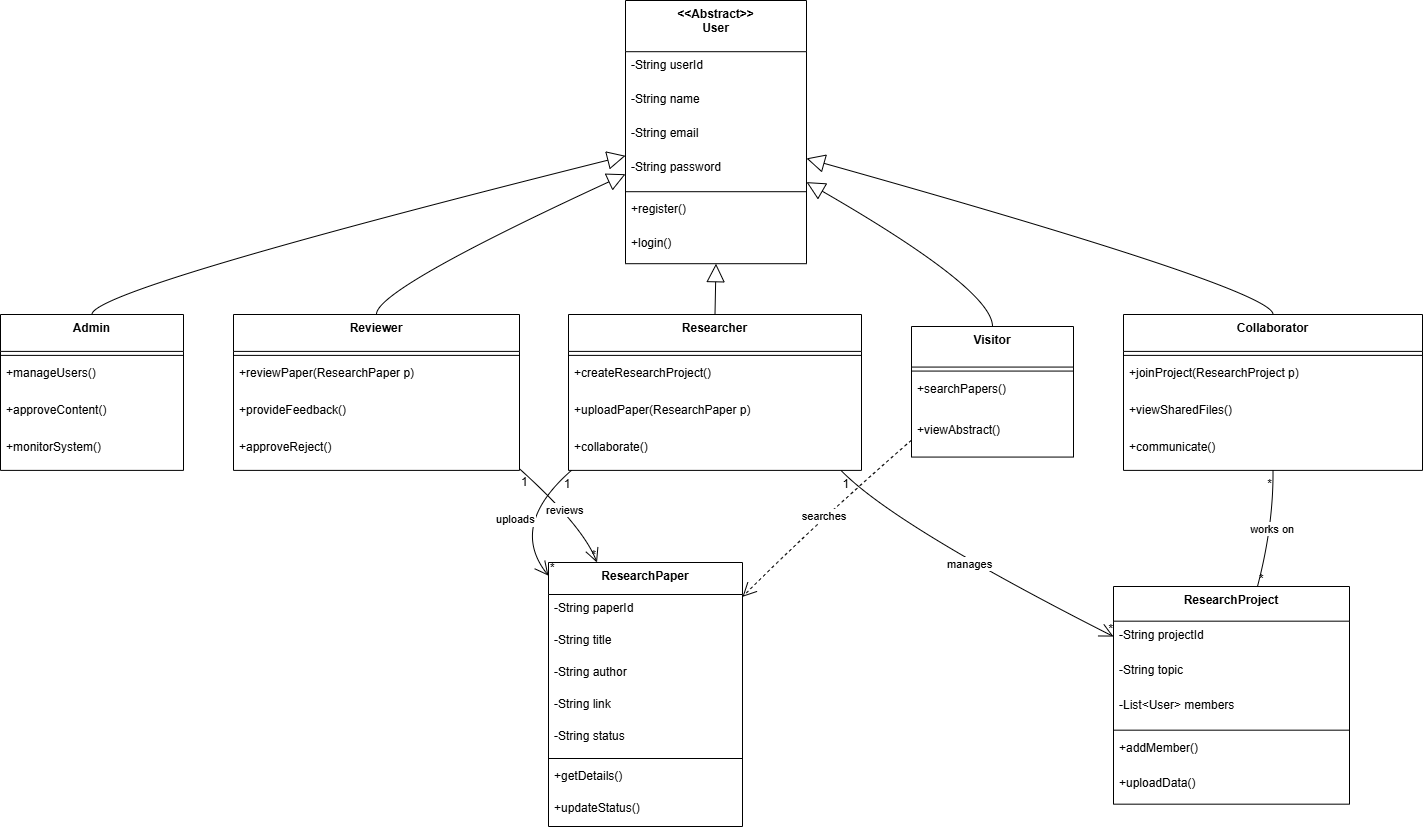

The diagram above was exported from draw.io. Its source (the exported page's mxGraphModel, read from the mxfile embedded in the PNG):
<mxGraphModel dx="1603" dy="865" grid="1" gridSize="10" guides="1" tooltips="1" connect="1" arrows="1" fold="1" page="1" pageScale="1" pageWidth="3300" pageHeight="4681" math="0" shadow="0">
  <root>
    <mxCell id="0" />
    <mxCell id="1" parent="0" />
    <mxCell id="p3M7a7Rp_iWQjqRbIEnt-115" parent="1" style="swimlane;fontStyle=1;align=center;verticalAlign=top;childLayout=stackLayout;horizontal=1;startSize=51.2;horizontalStack=0;resizeParent=1;resizeParentMax=0;resizeLast=0;collapsible=0;marginBottom=0;" value="&lt;&lt;Abstract&gt;&gt;&#10;User" vertex="1">
      <mxGeometry height="263.2" width="181" x="1105" y="1730" as="geometry" />
    </mxCell>
    <mxCell id="p3M7a7Rp_iWQjqRbIEnt-116" parent="p3M7a7Rp_iWQjqRbIEnt-115" style="text;strokeColor=none;fillColor=none;align=left;verticalAlign=top;spacingLeft=4;spacingRight=4;overflow=hidden;rotatable=0;points=[[0,0.5],[1,0.5]];portConstraint=eastwest;" value="-String userId" vertex="1">
      <mxGeometry height="34" width="181" y="51.2" as="geometry" />
    </mxCell>
    <mxCell id="p3M7a7Rp_iWQjqRbIEnt-117" parent="p3M7a7Rp_iWQjqRbIEnt-115" style="text;strokeColor=none;fillColor=none;align=left;verticalAlign=top;spacingLeft=4;spacingRight=4;overflow=hidden;rotatable=0;points=[[0,0.5],[1,0.5]];portConstraint=eastwest;" value="-String name" vertex="1">
      <mxGeometry height="34" width="181" y="85.2" as="geometry" />
    </mxCell>
    <mxCell id="p3M7a7Rp_iWQjqRbIEnt-118" parent="p3M7a7Rp_iWQjqRbIEnt-115" style="text;strokeColor=none;fillColor=none;align=left;verticalAlign=top;spacingLeft=4;spacingRight=4;overflow=hidden;rotatable=0;points=[[0,0.5],[1,0.5]];portConstraint=eastwest;" value="-String email" vertex="1">
      <mxGeometry height="34" width="181" y="119.2" as="geometry" />
    </mxCell>
    <mxCell id="p3M7a7Rp_iWQjqRbIEnt-119" parent="p3M7a7Rp_iWQjqRbIEnt-115" style="text;strokeColor=none;fillColor=none;align=left;verticalAlign=top;spacingLeft=4;spacingRight=4;overflow=hidden;rotatable=0;points=[[0,0.5],[1,0.5]];portConstraint=eastwest;" value="-String password" vertex="1">
      <mxGeometry height="34" width="181" y="153.2" as="geometry" />
    </mxCell>
    <mxCell id="p3M7a7Rp_iWQjqRbIEnt-120" parent="p3M7a7Rp_iWQjqRbIEnt-115" style="line;strokeWidth=1;fillColor=none;align=left;verticalAlign=middle;spacingTop=-1;spacingLeft=3;spacingRight=3;rotatable=0;labelPosition=right;points=[];portConstraint=eastwest;strokeColor=inherit;" vertex="1">
      <mxGeometry height="8" width="181" y="187.2" as="geometry" />
    </mxCell>
    <mxCell id="p3M7a7Rp_iWQjqRbIEnt-121" parent="p3M7a7Rp_iWQjqRbIEnt-115" style="text;strokeColor=none;fillColor=none;align=left;verticalAlign=top;spacingLeft=4;spacingRight=4;overflow=hidden;rotatable=0;points=[[0,0.5],[1,0.5]];portConstraint=eastwest;" value="+register()" vertex="1">
      <mxGeometry height="34" width="181" y="195.2" as="geometry" />
    </mxCell>
    <mxCell id="p3M7a7Rp_iWQjqRbIEnt-122" parent="p3M7a7Rp_iWQjqRbIEnt-115" style="text;strokeColor=none;fillColor=none;align=left;verticalAlign=top;spacingLeft=4;spacingRight=4;overflow=hidden;rotatable=0;points=[[0,0.5],[1,0.5]];portConstraint=eastwest;" value="+login()" vertex="1">
      <mxGeometry height="34" width="181" y="229.2" as="geometry" />
    </mxCell>
    <mxCell id="p3M7a7Rp_iWQjqRbIEnt-123" parent="1" style="swimlane;fontStyle=1;align=center;verticalAlign=top;childLayout=stackLayout;horizontal=1;startSize=36.888888888888886;horizontalStack=0;resizeParent=1;resizeParentMax=0;resizeLast=0;collapsible=0;marginBottom=0;" value="Admin" vertex="1">
      <mxGeometry height="155.88888888888889" width="183" x="480" y="2044" as="geometry" />
    </mxCell>
    <mxCell id="p3M7a7Rp_iWQjqRbIEnt-124" parent="p3M7a7Rp_iWQjqRbIEnt-123" style="line;strokeWidth=1;fillColor=none;align=left;verticalAlign=middle;spacingTop=-1;spacingLeft=3;spacingRight=3;rotatable=0;labelPosition=right;points=[];portConstraint=eastwest;strokeColor=inherit;" vertex="1">
      <mxGeometry height="8" width="183" y="36.888888888888886" as="geometry" />
    </mxCell>
    <mxCell id="p3M7a7Rp_iWQjqRbIEnt-125" parent="p3M7a7Rp_iWQjqRbIEnt-123" style="text;strokeColor=none;fillColor=none;align=left;verticalAlign=top;spacingLeft=4;spacingRight=4;overflow=hidden;rotatable=0;points=[[0,0.5],[1,0.5]];portConstraint=eastwest;" value="+manageUsers()" vertex="1">
      <mxGeometry height="37" width="183" y="44.888888888888886" as="geometry" />
    </mxCell>
    <mxCell id="p3M7a7Rp_iWQjqRbIEnt-126" parent="p3M7a7Rp_iWQjqRbIEnt-123" style="text;strokeColor=none;fillColor=none;align=left;verticalAlign=top;spacingLeft=4;spacingRight=4;overflow=hidden;rotatable=0;points=[[0,0.5],[1,0.5]];portConstraint=eastwest;" value="+approveContent()" vertex="1">
      <mxGeometry height="37" width="183" y="81.88888888888889" as="geometry" />
    </mxCell>
    <mxCell id="p3M7a7Rp_iWQjqRbIEnt-127" parent="p3M7a7Rp_iWQjqRbIEnt-123" style="text;strokeColor=none;fillColor=none;align=left;verticalAlign=top;spacingLeft=4;spacingRight=4;overflow=hidden;rotatable=0;points=[[0,0.5],[1,0.5]];portConstraint=eastwest;" value="+monitorSystem()" vertex="1">
      <mxGeometry height="37" width="183" y="118.88888888888889" as="geometry" />
    </mxCell>
    <mxCell id="p3M7a7Rp_iWQjqRbIEnt-128" parent="1" style="swimlane;fontStyle=1;align=center;verticalAlign=top;childLayout=stackLayout;horizontal=1;startSize=36.888888888888886;horizontalStack=0;resizeParent=1;resizeParentMax=0;resizeLast=0;collapsible=0;marginBottom=0;" value="Researcher" vertex="1">
      <mxGeometry height="155.88888888888889" width="293" x="1048" y="2044" as="geometry" />
    </mxCell>
    <mxCell id="p3M7a7Rp_iWQjqRbIEnt-129" parent="p3M7a7Rp_iWQjqRbIEnt-128" style="line;strokeWidth=1;fillColor=none;align=left;verticalAlign=middle;spacingTop=-1;spacingLeft=3;spacingRight=3;rotatable=0;labelPosition=right;points=[];portConstraint=eastwest;strokeColor=inherit;" vertex="1">
      <mxGeometry height="8" width="293" y="36.888888888888886" as="geometry" />
    </mxCell>
    <mxCell id="p3M7a7Rp_iWQjqRbIEnt-130" parent="p3M7a7Rp_iWQjqRbIEnt-128" style="text;strokeColor=none;fillColor=none;align=left;verticalAlign=top;spacingLeft=4;spacingRight=4;overflow=hidden;rotatable=0;points=[[0,0.5],[1,0.5]];portConstraint=eastwest;" value="+createResearchProject()" vertex="1">
      <mxGeometry height="37" width="293" y="44.888888888888886" as="geometry" />
    </mxCell>
    <mxCell id="p3M7a7Rp_iWQjqRbIEnt-131" parent="p3M7a7Rp_iWQjqRbIEnt-128" style="text;strokeColor=none;fillColor=none;align=left;verticalAlign=top;spacingLeft=4;spacingRight=4;overflow=hidden;rotatable=0;points=[[0,0.5],[1,0.5]];portConstraint=eastwest;" value="+uploadPaper(ResearchPaper p)" vertex="1">
      <mxGeometry height="37" width="293" y="81.88888888888889" as="geometry" />
    </mxCell>
    <mxCell id="p3M7a7Rp_iWQjqRbIEnt-132" parent="p3M7a7Rp_iWQjqRbIEnt-128" style="text;strokeColor=none;fillColor=none;align=left;verticalAlign=top;spacingLeft=4;spacingRight=4;overflow=hidden;rotatable=0;points=[[0,0.5],[1,0.5]];portConstraint=eastwest;" value="+collaborate()" vertex="1">
      <mxGeometry height="37" width="293" y="118.88888888888889" as="geometry" />
    </mxCell>
    <mxCell id="p3M7a7Rp_iWQjqRbIEnt-133" parent="1" style="swimlane;fontStyle=1;align=center;verticalAlign=top;childLayout=stackLayout;horizontal=1;startSize=36.888888888888886;horizontalStack=0;resizeParent=1;resizeParentMax=0;resizeLast=0;collapsible=0;marginBottom=0;" value="Collaborator" vertex="1">
      <mxGeometry height="155.88888888888889" width="299" x="1603" y="2044" as="geometry" />
    </mxCell>
    <mxCell id="p3M7a7Rp_iWQjqRbIEnt-134" parent="p3M7a7Rp_iWQjqRbIEnt-133" style="line;strokeWidth=1;fillColor=none;align=left;verticalAlign=middle;spacingTop=-1;spacingLeft=3;spacingRight=3;rotatable=0;labelPosition=right;points=[];portConstraint=eastwest;strokeColor=inherit;" vertex="1">
      <mxGeometry height="8" width="299" y="36.888888888888886" as="geometry" />
    </mxCell>
    <mxCell id="p3M7a7Rp_iWQjqRbIEnt-135" parent="p3M7a7Rp_iWQjqRbIEnt-133" style="text;strokeColor=none;fillColor=none;align=left;verticalAlign=top;spacingLeft=4;spacingRight=4;overflow=hidden;rotatable=0;points=[[0,0.5],[1,0.5]];portConstraint=eastwest;" value="+joinProject(ResearchProject p)" vertex="1">
      <mxGeometry height="37" width="299" y="44.888888888888886" as="geometry" />
    </mxCell>
    <mxCell id="p3M7a7Rp_iWQjqRbIEnt-136" parent="p3M7a7Rp_iWQjqRbIEnt-133" style="text;strokeColor=none;fillColor=none;align=left;verticalAlign=top;spacingLeft=4;spacingRight=4;overflow=hidden;rotatable=0;points=[[0,0.5],[1,0.5]];portConstraint=eastwest;" value="+viewSharedFiles()" vertex="1">
      <mxGeometry height="37" width="299" y="81.88888888888889" as="geometry" />
    </mxCell>
    <mxCell id="p3M7a7Rp_iWQjqRbIEnt-137" parent="p3M7a7Rp_iWQjqRbIEnt-133" style="text;strokeColor=none;fillColor=none;align=left;verticalAlign=top;spacingLeft=4;spacingRight=4;overflow=hidden;rotatable=0;points=[[0,0.5],[1,0.5]];portConstraint=eastwest;" value="+communicate()" vertex="1">
      <mxGeometry height="37" width="299" y="118.88888888888889" as="geometry" />
    </mxCell>
    <mxCell id="p3M7a7Rp_iWQjqRbIEnt-138" parent="1" style="swimlane;fontStyle=1;align=center;verticalAlign=top;childLayout=stackLayout;horizontal=1;startSize=36.888888888888886;horizontalStack=0;resizeParent=1;resizeParentMax=0;resizeLast=0;collapsible=0;marginBottom=0;" value="Reviewer" vertex="1">
      <mxGeometry height="155.88888888888889" width="286" x="713" y="2044" as="geometry" />
    </mxCell>
    <mxCell id="p3M7a7Rp_iWQjqRbIEnt-139" parent="p3M7a7Rp_iWQjqRbIEnt-138" style="line;strokeWidth=1;fillColor=none;align=left;verticalAlign=middle;spacingTop=-1;spacingLeft=3;spacingRight=3;rotatable=0;labelPosition=right;points=[];portConstraint=eastwest;strokeColor=inherit;" vertex="1">
      <mxGeometry height="8" width="286" y="36.888888888888886" as="geometry" />
    </mxCell>
    <mxCell id="p3M7a7Rp_iWQjqRbIEnt-140" parent="p3M7a7Rp_iWQjqRbIEnt-138" style="text;strokeColor=none;fillColor=none;align=left;verticalAlign=top;spacingLeft=4;spacingRight=4;overflow=hidden;rotatable=0;points=[[0,0.5],[1,0.5]];portConstraint=eastwest;" value="+reviewPaper(ResearchPaper p)" vertex="1">
      <mxGeometry height="37" width="286" y="44.888888888888886" as="geometry" />
    </mxCell>
    <mxCell id="p3M7a7Rp_iWQjqRbIEnt-141" parent="p3M7a7Rp_iWQjqRbIEnt-138" style="text;strokeColor=none;fillColor=none;align=left;verticalAlign=top;spacingLeft=4;spacingRight=4;overflow=hidden;rotatable=0;points=[[0,0.5],[1,0.5]];portConstraint=eastwest;" value="+provideFeedback()" vertex="1">
      <mxGeometry height="37" width="286" y="81.88888888888889" as="geometry" />
    </mxCell>
    <mxCell id="p3M7a7Rp_iWQjqRbIEnt-142" parent="p3M7a7Rp_iWQjqRbIEnt-138" style="text;strokeColor=none;fillColor=none;align=left;verticalAlign=top;spacingLeft=4;spacingRight=4;overflow=hidden;rotatable=0;points=[[0,0.5],[1,0.5]];portConstraint=eastwest;" value="+approveReject()" vertex="1">
      <mxGeometry height="37" width="286" y="118.88888888888889" as="geometry" />
    </mxCell>
    <mxCell id="p3M7a7Rp_iWQjqRbIEnt-143" parent="1" style="swimlane;fontStyle=1;align=center;verticalAlign=top;childLayout=stackLayout;horizontal=1;startSize=40.57142857142857;horizontalStack=0;resizeParent=1;resizeParentMax=0;resizeLast=0;collapsible=0;marginBottom=0;" value="Visitor" vertex="1">
      <mxGeometry height="130.57142857142856" width="162" x="1391" y="2056" as="geometry" />
    </mxCell>
    <mxCell id="p3M7a7Rp_iWQjqRbIEnt-144" parent="p3M7a7Rp_iWQjqRbIEnt-143" style="line;strokeWidth=1;fillColor=none;align=left;verticalAlign=middle;spacingTop=-1;spacingLeft=3;spacingRight=3;rotatable=0;labelPosition=right;points=[];portConstraint=eastwest;strokeColor=inherit;" vertex="1">
      <mxGeometry height="8" width="162" y="40.57142857142857" as="geometry" />
    </mxCell>
    <mxCell id="p3M7a7Rp_iWQjqRbIEnt-145" parent="p3M7a7Rp_iWQjqRbIEnt-143" style="text;strokeColor=none;fillColor=none;align=left;verticalAlign=top;spacingLeft=4;spacingRight=4;overflow=hidden;rotatable=0;points=[[0,0.5],[1,0.5]];portConstraint=eastwest;" value="+searchPapers()" vertex="1">
      <mxGeometry height="41" width="162" y="48.57142857142857" as="geometry" />
    </mxCell>
    <mxCell id="p3M7a7Rp_iWQjqRbIEnt-146" parent="p3M7a7Rp_iWQjqRbIEnt-143" style="text;strokeColor=none;fillColor=none;align=left;verticalAlign=top;spacingLeft=4;spacingRight=4;overflow=hidden;rotatable=0;points=[[0,0.5],[1,0.5]];portConstraint=eastwest;" value="+viewAbstract()" vertex="1">
      <mxGeometry height="41" width="162" y="89.57142857142857" as="geometry" />
    </mxCell>
    <mxCell id="p3M7a7Rp_iWQjqRbIEnt-147" parent="1" style="swimlane;fontStyle=1;align=center;verticalAlign=top;childLayout=stackLayout;horizontal=1;startSize=32;horizontalStack=0;resizeParent=1;resizeParentMax=0;resizeLast=0;collapsible=0;marginBottom=0;" value="ResearchPaper" vertex="1">
      <mxGeometry height="264" width="194" x="1028" y="2292" as="geometry" />
    </mxCell>
    <mxCell id="p3M7a7Rp_iWQjqRbIEnt-148" parent="p3M7a7Rp_iWQjqRbIEnt-147" style="text;strokeColor=none;fillColor=none;align=left;verticalAlign=top;spacingLeft=4;spacingRight=4;overflow=hidden;rotatable=0;points=[[0,0.5],[1,0.5]];portConstraint=eastwest;" value="-String paperId" vertex="1">
      <mxGeometry height="32" width="194" y="32" as="geometry" />
    </mxCell>
    <mxCell id="p3M7a7Rp_iWQjqRbIEnt-149" parent="p3M7a7Rp_iWQjqRbIEnt-147" style="text;strokeColor=none;fillColor=none;align=left;verticalAlign=top;spacingLeft=4;spacingRight=4;overflow=hidden;rotatable=0;points=[[0,0.5],[1,0.5]];portConstraint=eastwest;" value="-String title" vertex="1">
      <mxGeometry height="32" width="194" y="64" as="geometry" />
    </mxCell>
    <mxCell id="p3M7a7Rp_iWQjqRbIEnt-150" parent="p3M7a7Rp_iWQjqRbIEnt-147" style="text;strokeColor=none;fillColor=none;align=left;verticalAlign=top;spacingLeft=4;spacingRight=4;overflow=hidden;rotatable=0;points=[[0,0.5],[1,0.5]];portConstraint=eastwest;" value="-String author" vertex="1">
      <mxGeometry height="32" width="194" y="96" as="geometry" />
    </mxCell>
    <mxCell id="p3M7a7Rp_iWQjqRbIEnt-151" parent="p3M7a7Rp_iWQjqRbIEnt-147" style="text;strokeColor=none;fillColor=none;align=left;verticalAlign=top;spacingLeft=4;spacingRight=4;overflow=hidden;rotatable=0;points=[[0,0.5],[1,0.5]];portConstraint=eastwest;" value="-String link" vertex="1">
      <mxGeometry height="32" width="194" y="128" as="geometry" />
    </mxCell>
    <mxCell id="p3M7a7Rp_iWQjqRbIEnt-152" parent="p3M7a7Rp_iWQjqRbIEnt-147" style="text;strokeColor=none;fillColor=none;align=left;verticalAlign=top;spacingLeft=4;spacingRight=4;overflow=hidden;rotatable=0;points=[[0,0.5],[1,0.5]];portConstraint=eastwest;" value="-String status" vertex="1">
      <mxGeometry height="32" width="194" y="160" as="geometry" />
    </mxCell>
    <mxCell id="p3M7a7Rp_iWQjqRbIEnt-153" parent="p3M7a7Rp_iWQjqRbIEnt-147" style="line;strokeWidth=1;fillColor=none;align=left;verticalAlign=middle;spacingTop=-1;spacingLeft=3;spacingRight=3;rotatable=0;labelPosition=right;points=[];portConstraint=eastwest;strokeColor=inherit;" vertex="1">
      <mxGeometry height="8" width="194" y="192" as="geometry" />
    </mxCell>
    <mxCell id="p3M7a7Rp_iWQjqRbIEnt-154" parent="p3M7a7Rp_iWQjqRbIEnt-147" style="text;strokeColor=none;fillColor=none;align=left;verticalAlign=top;spacingLeft=4;spacingRight=4;overflow=hidden;rotatable=0;points=[[0,0.5],[1,0.5]];portConstraint=eastwest;" value="+getDetails()" vertex="1">
      <mxGeometry height="32" width="194" y="200" as="geometry" />
    </mxCell>
    <mxCell id="p3M7a7Rp_iWQjqRbIEnt-155" parent="p3M7a7Rp_iWQjqRbIEnt-147" style="text;strokeColor=none;fillColor=none;align=left;verticalAlign=top;spacingLeft=4;spacingRight=4;overflow=hidden;rotatable=0;points=[[0,0.5],[1,0.5]];portConstraint=eastwest;" value="+updateStatus()" vertex="1">
      <mxGeometry height="32" width="194" y="232" as="geometry" />
    </mxCell>
    <mxCell id="p3M7a7Rp_iWQjqRbIEnt-156" parent="1" style="swimlane;fontStyle=1;align=center;verticalAlign=top;childLayout=stackLayout;horizontal=1;startSize=34.666666666666664;horizontalStack=0;resizeParent=1;resizeParentMax=0;resizeLast=0;collapsible=0;marginBottom=0;" value="ResearchProject" vertex="1">
      <mxGeometry height="217.66666666666666" width="236" x="1593" y="2316" as="geometry" />
    </mxCell>
    <mxCell id="p3M7a7Rp_iWQjqRbIEnt-157" parent="p3M7a7Rp_iWQjqRbIEnt-156" style="text;strokeColor=none;fillColor=none;align=left;verticalAlign=top;spacingLeft=4;spacingRight=4;overflow=hidden;rotatable=0;points=[[0,0.5],[1,0.5]];portConstraint=eastwest;" value="-String projectId" vertex="1">
      <mxGeometry height="35" width="236" y="34.666666666666664" as="geometry" />
    </mxCell>
    <mxCell id="p3M7a7Rp_iWQjqRbIEnt-158" parent="p3M7a7Rp_iWQjqRbIEnt-156" style="text;strokeColor=none;fillColor=none;align=left;verticalAlign=top;spacingLeft=4;spacingRight=4;overflow=hidden;rotatable=0;points=[[0,0.5],[1,0.5]];portConstraint=eastwest;" value="-String topic" vertex="1">
      <mxGeometry height="35" width="236" y="69.66666666666666" as="geometry" />
    </mxCell>
    <mxCell id="p3M7a7Rp_iWQjqRbIEnt-159" parent="p3M7a7Rp_iWQjqRbIEnt-156" style="text;strokeColor=none;fillColor=none;align=left;verticalAlign=top;spacingLeft=4;spacingRight=4;overflow=hidden;rotatable=0;points=[[0,0.5],[1,0.5]];portConstraint=eastwest;" value="-List&lt;User&gt; members" vertex="1">
      <mxGeometry height="35" width="236" y="104.66666666666666" as="geometry" />
    </mxCell>
    <mxCell id="p3M7a7Rp_iWQjqRbIEnt-160" parent="p3M7a7Rp_iWQjqRbIEnt-156" style="line;strokeWidth=1;fillColor=none;align=left;verticalAlign=middle;spacingTop=-1;spacingLeft=3;spacingRight=3;rotatable=0;labelPosition=right;points=[];portConstraint=eastwest;strokeColor=inherit;" vertex="1">
      <mxGeometry height="8" width="236" y="139.66666666666666" as="geometry" />
    </mxCell>
    <mxCell id="p3M7a7Rp_iWQjqRbIEnt-161" parent="p3M7a7Rp_iWQjqRbIEnt-156" style="text;strokeColor=none;fillColor=none;align=left;verticalAlign=top;spacingLeft=4;spacingRight=4;overflow=hidden;rotatable=0;points=[[0,0.5],[1,0.5]];portConstraint=eastwest;" value="+addMember()" vertex="1">
      <mxGeometry height="35" width="236" y="147.66666666666666" as="geometry" />
    </mxCell>
    <mxCell id="p3M7a7Rp_iWQjqRbIEnt-162" parent="p3M7a7Rp_iWQjqRbIEnt-156" style="text;strokeColor=none;fillColor=none;align=left;verticalAlign=top;spacingLeft=4;spacingRight=4;overflow=hidden;rotatable=0;points=[[0,0.5],[1,0.5]];portConstraint=eastwest;" value="+uploadData()" vertex="1">
      <mxGeometry height="35" width="236" y="182.66666666666666" as="geometry" />
    </mxCell>
    <mxCell id="p3M7a7Rp_iWQjqRbIEnt-163" edge="1" parent="1" source="p3M7a7Rp_iWQjqRbIEnt-115" style="curved=1;startArrow=block;startSize=16;startFill=0;endArrow=none;exitX=0;exitY=0.59;entryX=0.5;entryY=0;rounded=0;" target="p3M7a7Rp_iWQjqRbIEnt-123" value="">
      <mxGeometry relative="1" as="geometry">
        <Array as="points">
          <mxPoint x="571" y="2019" />
        </Array>
      </mxGeometry>
    </mxCell>
    <mxCell id="p3M7a7Rp_iWQjqRbIEnt-164" edge="1" parent="1" source="p3M7a7Rp_iWQjqRbIEnt-115" style="curved=1;startArrow=block;startSize=16;startFill=0;endArrow=none;exitX=0.5;exitY=1;entryX=0.5;entryY=0;rounded=0;" target="p3M7a7Rp_iWQjqRbIEnt-128" value="">
      <mxGeometry relative="1" as="geometry">
        <Array as="points" />
      </mxGeometry>
    </mxCell>
    <mxCell id="p3M7a7Rp_iWQjqRbIEnt-165" edge="1" parent="1" source="p3M7a7Rp_iWQjqRbIEnt-115" style="curved=1;startArrow=block;startSize=16;startFill=0;endArrow=none;exitX=1;exitY=0.6;entryX=0.5;entryY=0;rounded=0;" target="p3M7a7Rp_iWQjqRbIEnt-133" value="">
      <mxGeometry relative="1" as="geometry">
        <Array as="points">
          <mxPoint x="1753" y="2019" />
        </Array>
      </mxGeometry>
    </mxCell>
    <mxCell id="p3M7a7Rp_iWQjqRbIEnt-166" edge="1" parent="1" source="p3M7a7Rp_iWQjqRbIEnt-115" style="curved=1;startArrow=block;startSize=16;startFill=0;endArrow=none;exitX=0;exitY=0.66;entryX=0.5;entryY=0;rounded=0;" target="p3M7a7Rp_iWQjqRbIEnt-138" value="">
      <mxGeometry relative="1" as="geometry">
        <Array as="points">
          <mxPoint x="855" y="2019" />
        </Array>
      </mxGeometry>
    </mxCell>
    <mxCell id="p3M7a7Rp_iWQjqRbIEnt-167" edge="1" parent="1" source="p3M7a7Rp_iWQjqRbIEnt-115" style="curved=1;startArrow=block;startSize=16;startFill=0;endArrow=none;exitX=1;exitY=0.69;entryX=0.5;entryY=0;rounded=0;" target="p3M7a7Rp_iWQjqRbIEnt-143" value="">
      <mxGeometry relative="1" as="geometry">
        <Array as="points">
          <mxPoint x="1472" y="2019" />
        </Array>
      </mxGeometry>
    </mxCell>
    <mxCell id="p3M7a7Rp_iWQjqRbIEnt-168" edge="1" parent="1" source="p3M7a7Rp_iWQjqRbIEnt-128" style="curved=1;startArrow=none;endArrow=open;endSize=12;exitX=0.01;exitY=1;entryX=0;entryY=0.05;rounded=0;" target="p3M7a7Rp_iWQjqRbIEnt-147" value="uploads">
      <mxGeometry relative="1" as="geometry">
        <Array as="points">
          <mxPoint x="988" y="2255" />
        </Array>
      </mxGeometry>
    </mxCell>
    <mxCell id="p3M7a7Rp_iWQjqRbIEnt-169" parent="p3M7a7Rp_iWQjqRbIEnt-168" style="edgeLabel;resizable=0;labelBackgroundColor=none;fontSize=12;align=right;verticalAlign=top;" value="1" vertex="1">
      <mxGeometry relative="1" x="-1" as="geometry" />
    </mxCell>
    <mxCell id="p3M7a7Rp_iWQjqRbIEnt-170" parent="p3M7a7Rp_iWQjqRbIEnt-168" style="edgeLabel;resizable=0;labelBackgroundColor=none;fontSize=12;align=left;verticalAlign=bottom;" value="*" vertex="1">
      <mxGeometry relative="1" x="1" as="geometry" />
    </mxCell>
    <mxCell id="p3M7a7Rp_iWQjqRbIEnt-171" edge="1" parent="1" source="p3M7a7Rp_iWQjqRbIEnt-128" style="curved=1;startArrow=none;endArrow=open;endSize=12;exitX=0.93;exitY=1;entryX=0;entryY=0.23;rounded=0;" target="p3M7a7Rp_iWQjqRbIEnt-156" value="manages">
      <mxGeometry relative="1" as="geometry">
        <Array as="points">
          <mxPoint x="1374" y="2255" />
        </Array>
      </mxGeometry>
    </mxCell>
    <mxCell id="p3M7a7Rp_iWQjqRbIEnt-172" parent="p3M7a7Rp_iWQjqRbIEnt-171" style="edgeLabel;resizable=0;labelBackgroundColor=none;fontSize=12;align=left;verticalAlign=top;" value="1" vertex="1">
      <mxGeometry relative="1" x="-1" as="geometry" />
    </mxCell>
    <mxCell id="p3M7a7Rp_iWQjqRbIEnt-173" parent="p3M7a7Rp_iWQjqRbIEnt-171" style="edgeLabel;resizable=0;labelBackgroundColor=none;fontSize=12;align=right;verticalAlign=bottom;" value="*" vertex="1">
      <mxGeometry relative="1" x="1" as="geometry" />
    </mxCell>
    <mxCell id="p3M7a7Rp_iWQjqRbIEnt-174" edge="1" parent="1" source="p3M7a7Rp_iWQjqRbIEnt-133" style="curved=1;startArrow=none;endArrow=none;exitX=0.5;exitY=1;entryX=0.61;entryY=0;rounded=0;" target="p3M7a7Rp_iWQjqRbIEnt-156" value="works on">
      <mxGeometry relative="1" as="geometry">
        <Array as="points">
          <mxPoint x="1753" y="2255" />
        </Array>
      </mxGeometry>
    </mxCell>
    <mxCell id="p3M7a7Rp_iWQjqRbIEnt-175" parent="p3M7a7Rp_iWQjqRbIEnt-174" style="edgeLabel;resizable=0;labelBackgroundColor=none;fontSize=12;align=right;verticalAlign=top;" value="*" vertex="1">
      <mxGeometry relative="1" x="-1" as="geometry" />
    </mxCell>
    <mxCell id="p3M7a7Rp_iWQjqRbIEnt-176" parent="p3M7a7Rp_iWQjqRbIEnt-174" style="edgeLabel;resizable=0;labelBackgroundColor=none;fontSize=12;align=left;verticalAlign=bottom;" value="*" vertex="1">
      <mxGeometry relative="1" x="1" as="geometry" />
    </mxCell>
    <mxCell id="p3M7a7Rp_iWQjqRbIEnt-177" edge="1" parent="1" source="p3M7a7Rp_iWQjqRbIEnt-138" style="curved=1;startArrow=none;endArrow=open;endSize=12;exitX=1;exitY=0.99;entryX=0.25;entryY=0;rounded=0;" target="p3M7a7Rp_iWQjqRbIEnt-147" value="reviews">
      <mxGeometry relative="1" as="geometry">
        <Array as="points">
          <mxPoint x="1062" y="2255" />
        </Array>
      </mxGeometry>
    </mxCell>
    <mxCell id="p3M7a7Rp_iWQjqRbIEnt-178" parent="p3M7a7Rp_iWQjqRbIEnt-177" style="edgeLabel;resizable=0;labelBackgroundColor=none;fontSize=12;align=left;verticalAlign=top;" value="1" vertex="1">
      <mxGeometry relative="1" x="-1" as="geometry" />
    </mxCell>
    <mxCell id="p3M7a7Rp_iWQjqRbIEnt-179" parent="p3M7a7Rp_iWQjqRbIEnt-177" style="edgeLabel;resizable=0;labelBackgroundColor=none;fontSize=12;align=right;verticalAlign=bottom;" value="*" vertex="1">
      <mxGeometry relative="1" x="1" as="geometry" />
    </mxCell>
    <mxCell id="p3M7a7Rp_iWQjqRbIEnt-180" edge="1" parent="1" source="p3M7a7Rp_iWQjqRbIEnt-143" style="curved=1;dashed=1;startArrow=none;endArrow=open;endSize=12;exitX=0;exitY=0.87;entryX=1;entryY=0.13;rounded=0;" target="p3M7a7Rp_iWQjqRbIEnt-147" value="searches">
      <mxGeometry relative="1" as="geometry">
        <Array as="points">
          <mxPoint x="1293" y="2255" />
        </Array>
      </mxGeometry>
    </mxCell>
  </root>
</mxGraphModel>